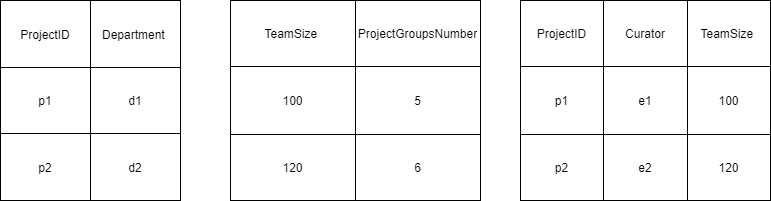

The diagram above was exported from draw.io. Its source (the exported page's mxGraphModel, read from the mxfile embedded in the PNG):
<mxGraphModel dx="1361" dy="413" grid="1" gridSize="10" guides="1" tooltips="1" connect="1" arrows="1" fold="1" page="1" pageScale="1" pageWidth="827" pageHeight="1169" math="0" shadow="0">
  <root>
    <mxCell id="0" />
    <mxCell id="1" parent="0" />
    <mxCell id="LBVeVu2Pn1ALumOAtn1J-1" value="" style="shape=table;html=1;whiteSpace=wrap;startSize=0;container=1;collapsible=0;childLayout=tableLayout;" vertex="1" parent="1">
      <mxGeometry x="-240" y="120" width="180" height="200" as="geometry" />
    </mxCell>
    <mxCell id="LBVeVu2Pn1ALumOAtn1J-2" value="" style="shape=partialRectangle;html=1;whiteSpace=wrap;collapsible=0;dropTarget=0;pointerEvents=0;fillColor=none;top=0;left=0;bottom=0;right=0;points=[[0,0.5],[1,0.5]];portConstraint=eastwest;" vertex="1" parent="LBVeVu2Pn1ALumOAtn1J-1">
      <mxGeometry width="180" height="67" as="geometry" />
    </mxCell>
    <mxCell id="LBVeVu2Pn1ALumOAtn1J-3" value="ProjectID" style="shape=partialRectangle;html=1;whiteSpace=wrap;connectable=0;fillColor=none;top=0;left=0;bottom=0;right=0;overflow=hidden;pointerEvents=1;" vertex="1" parent="LBVeVu2Pn1ALumOAtn1J-2">
      <mxGeometry width="90" height="67" as="geometry">
        <mxRectangle width="90" height="67" as="alternateBounds" />
      </mxGeometry>
    </mxCell>
    <mxCell id="LBVeVu2Pn1ALumOAtn1J-4" value="Department&amp;nbsp;" style="shape=partialRectangle;html=1;whiteSpace=wrap;connectable=0;fillColor=none;top=0;left=0;bottom=0;right=0;overflow=hidden;pointerEvents=1;" vertex="1" parent="LBVeVu2Pn1ALumOAtn1J-2">
      <mxGeometry x="90" width="90" height="67" as="geometry">
        <mxRectangle width="90" height="67" as="alternateBounds" />
      </mxGeometry>
    </mxCell>
    <mxCell id="LBVeVu2Pn1ALumOAtn1J-6" value="" style="shape=partialRectangle;html=1;whiteSpace=wrap;collapsible=0;dropTarget=0;pointerEvents=0;fillColor=none;top=0;left=0;bottom=0;right=0;points=[[0,0.5],[1,0.5]];portConstraint=eastwest;" vertex="1" parent="LBVeVu2Pn1ALumOAtn1J-1">
      <mxGeometry y="67" width="180" height="66" as="geometry" />
    </mxCell>
    <mxCell id="LBVeVu2Pn1ALumOAtn1J-7" value="p1" style="shape=partialRectangle;html=1;whiteSpace=wrap;connectable=0;fillColor=none;top=0;left=0;bottom=0;right=0;overflow=hidden;pointerEvents=1;" vertex="1" parent="LBVeVu2Pn1ALumOAtn1J-6">
      <mxGeometry width="90" height="66" as="geometry">
        <mxRectangle width="90" height="66" as="alternateBounds" />
      </mxGeometry>
    </mxCell>
    <mxCell id="LBVeVu2Pn1ALumOAtn1J-8" value="d1" style="shape=partialRectangle;html=1;whiteSpace=wrap;connectable=0;fillColor=none;top=0;left=0;bottom=0;right=0;overflow=hidden;pointerEvents=1;" vertex="1" parent="LBVeVu2Pn1ALumOAtn1J-6">
      <mxGeometry x="90" width="90" height="66" as="geometry">
        <mxRectangle width="90" height="66" as="alternateBounds" />
      </mxGeometry>
    </mxCell>
    <mxCell id="LBVeVu2Pn1ALumOAtn1J-10" value="" style="shape=partialRectangle;html=1;whiteSpace=wrap;collapsible=0;dropTarget=0;pointerEvents=0;fillColor=none;top=0;left=0;bottom=0;right=0;points=[[0,0.5],[1,0.5]];portConstraint=eastwest;" vertex="1" parent="LBVeVu2Pn1ALumOAtn1J-1">
      <mxGeometry y="133" width="180" height="67" as="geometry" />
    </mxCell>
    <mxCell id="LBVeVu2Pn1ALumOAtn1J-11" value="p2" style="shape=partialRectangle;html=1;whiteSpace=wrap;connectable=0;fillColor=none;top=0;left=0;bottom=0;right=0;overflow=hidden;pointerEvents=1;" vertex="1" parent="LBVeVu2Pn1ALumOAtn1J-10">
      <mxGeometry width="90" height="67" as="geometry">
        <mxRectangle width="90" height="67" as="alternateBounds" />
      </mxGeometry>
    </mxCell>
    <mxCell id="LBVeVu2Pn1ALumOAtn1J-12" value="d2" style="shape=partialRectangle;html=1;whiteSpace=wrap;connectable=0;fillColor=none;top=0;left=0;bottom=0;right=0;overflow=hidden;pointerEvents=1;" vertex="1" parent="LBVeVu2Pn1ALumOAtn1J-10">
      <mxGeometry x="90" width="90" height="67" as="geometry">
        <mxRectangle width="90" height="67" as="alternateBounds" />
      </mxGeometry>
    </mxCell>
    <mxCell id="LBVeVu2Pn1ALumOAtn1J-14" value="" style="shape=table;html=1;whiteSpace=wrap;startSize=0;container=1;collapsible=0;childLayout=tableLayout;" vertex="1" parent="1">
      <mxGeometry x="280" y="120" width="250" height="200" as="geometry" />
    </mxCell>
    <mxCell id="LBVeVu2Pn1ALumOAtn1J-15" value="" style="shape=partialRectangle;html=1;whiteSpace=wrap;collapsible=0;dropTarget=0;pointerEvents=0;fillColor=none;top=0;left=0;bottom=0;right=0;points=[[0,0.5],[1,0.5]];portConstraint=eastwest;" vertex="1" parent="LBVeVu2Pn1ALumOAtn1J-14">
      <mxGeometry width="250" height="66" as="geometry" />
    </mxCell>
    <mxCell id="LBVeVu2Pn1ALumOAtn1J-16" value="ProjectID" style="shape=partialRectangle;html=1;whiteSpace=wrap;connectable=0;fillColor=none;top=0;left=0;bottom=0;right=0;overflow=hidden;pointerEvents=1;" vertex="1" parent="LBVeVu2Pn1ALumOAtn1J-15">
      <mxGeometry width="83" height="66" as="geometry">
        <mxRectangle width="83" height="66" as="alternateBounds" />
      </mxGeometry>
    </mxCell>
    <mxCell id="LBVeVu2Pn1ALumOAtn1J-17" value="Curator" style="shape=partialRectangle;html=1;whiteSpace=wrap;connectable=0;fillColor=none;top=0;left=0;bottom=0;right=0;overflow=hidden;pointerEvents=1;" vertex="1" parent="LBVeVu2Pn1ALumOAtn1J-15">
      <mxGeometry x="83" width="84" height="66" as="geometry">
        <mxRectangle width="84" height="66" as="alternateBounds" />
      </mxGeometry>
    </mxCell>
    <mxCell id="LBVeVu2Pn1ALumOAtn1J-18" value="TeamSize&amp;nbsp;" style="shape=partialRectangle;html=1;whiteSpace=wrap;connectable=0;fillColor=none;top=0;left=0;bottom=0;right=0;overflow=hidden;pointerEvents=1;" vertex="1" parent="LBVeVu2Pn1ALumOAtn1J-15">
      <mxGeometry x="167" width="83" height="66" as="geometry">
        <mxRectangle width="83" height="66" as="alternateBounds" />
      </mxGeometry>
    </mxCell>
    <mxCell id="LBVeVu2Pn1ALumOAtn1J-19" value="" style="shape=partialRectangle;html=1;whiteSpace=wrap;collapsible=0;dropTarget=0;pointerEvents=0;fillColor=none;top=0;left=0;bottom=0;right=0;points=[[0,0.5],[1,0.5]];portConstraint=eastwest;" vertex="1" parent="LBVeVu2Pn1ALumOAtn1J-14">
      <mxGeometry y="66" width="250" height="68" as="geometry" />
    </mxCell>
    <mxCell id="LBVeVu2Pn1ALumOAtn1J-20" value="p1" style="shape=partialRectangle;html=1;whiteSpace=wrap;connectable=0;fillColor=none;top=0;left=0;bottom=0;right=0;overflow=hidden;pointerEvents=1;" vertex="1" parent="LBVeVu2Pn1ALumOAtn1J-19">
      <mxGeometry width="83" height="68" as="geometry">
        <mxRectangle width="83" height="68" as="alternateBounds" />
      </mxGeometry>
    </mxCell>
    <mxCell id="LBVeVu2Pn1ALumOAtn1J-21" value="e1" style="shape=partialRectangle;html=1;whiteSpace=wrap;connectable=0;fillColor=none;top=0;left=0;bottom=0;right=0;overflow=hidden;pointerEvents=1;" vertex="1" parent="LBVeVu2Pn1ALumOAtn1J-19">
      <mxGeometry x="83" width="84" height="68" as="geometry">
        <mxRectangle width="84" height="68" as="alternateBounds" />
      </mxGeometry>
    </mxCell>
    <mxCell id="LBVeVu2Pn1ALumOAtn1J-22" value="100" style="shape=partialRectangle;html=1;whiteSpace=wrap;connectable=0;fillColor=none;top=0;left=0;bottom=0;right=0;overflow=hidden;pointerEvents=1;" vertex="1" parent="LBVeVu2Pn1ALumOAtn1J-19">
      <mxGeometry x="167" width="83" height="68" as="geometry">
        <mxRectangle width="83" height="68" as="alternateBounds" />
      </mxGeometry>
    </mxCell>
    <mxCell id="LBVeVu2Pn1ALumOAtn1J-23" value="" style="shape=partialRectangle;html=1;whiteSpace=wrap;collapsible=0;dropTarget=0;pointerEvents=0;fillColor=none;top=0;left=0;bottom=0;right=0;points=[[0,0.5],[1,0.5]];portConstraint=eastwest;" vertex="1" parent="LBVeVu2Pn1ALumOAtn1J-14">
      <mxGeometry y="134" width="250" height="66" as="geometry" />
    </mxCell>
    <mxCell id="LBVeVu2Pn1ALumOAtn1J-24" value="p2" style="shape=partialRectangle;html=1;whiteSpace=wrap;connectable=0;fillColor=none;top=0;left=0;bottom=0;right=0;overflow=hidden;pointerEvents=1;" vertex="1" parent="LBVeVu2Pn1ALumOAtn1J-23">
      <mxGeometry width="83" height="66" as="geometry">
        <mxRectangle width="83" height="66" as="alternateBounds" />
      </mxGeometry>
    </mxCell>
    <mxCell id="LBVeVu2Pn1ALumOAtn1J-25" value="e2" style="shape=partialRectangle;html=1;whiteSpace=wrap;connectable=0;fillColor=none;top=0;left=0;bottom=0;right=0;overflow=hidden;pointerEvents=1;" vertex="1" parent="LBVeVu2Pn1ALumOAtn1J-23">
      <mxGeometry x="83" width="84" height="66" as="geometry">
        <mxRectangle width="84" height="66" as="alternateBounds" />
      </mxGeometry>
    </mxCell>
    <mxCell id="LBVeVu2Pn1ALumOAtn1J-26" value="120" style="shape=partialRectangle;html=1;whiteSpace=wrap;connectable=0;fillColor=none;top=0;left=0;bottom=0;right=0;overflow=hidden;pointerEvents=1;" vertex="1" parent="LBVeVu2Pn1ALumOAtn1J-23">
      <mxGeometry x="167" width="83" height="66" as="geometry">
        <mxRectangle width="83" height="66" as="alternateBounds" />
      </mxGeometry>
    </mxCell>
    <mxCell id="LBVeVu2Pn1ALumOAtn1J-27" value="" style="shape=table;html=1;whiteSpace=wrap;startSize=0;container=1;collapsible=0;childLayout=tableLayout;" vertex="1" parent="1">
      <mxGeometry x="-10" y="120" width="250" height="200" as="geometry" />
    </mxCell>
    <mxCell id="LBVeVu2Pn1ALumOAtn1J-28" value="" style="shape=partialRectangle;html=1;whiteSpace=wrap;collapsible=0;dropTarget=0;pointerEvents=0;fillColor=none;top=0;left=0;bottom=0;right=0;points=[[0,0.5],[1,0.5]];portConstraint=eastwest;" vertex="1" parent="LBVeVu2Pn1ALumOAtn1J-27">
      <mxGeometry width="250" height="66" as="geometry" />
    </mxCell>
    <mxCell id="LBVeVu2Pn1ALumOAtn1J-29" value="TeamSize&amp;nbsp;" style="shape=partialRectangle;html=1;whiteSpace=wrap;connectable=0;fillColor=none;top=0;left=0;bottom=0;right=0;overflow=hidden;pointerEvents=1;" vertex="1" parent="LBVeVu2Pn1ALumOAtn1J-28">
      <mxGeometry width="125" height="66" as="geometry">
        <mxRectangle width="125" height="66" as="alternateBounds" />
      </mxGeometry>
    </mxCell>
    <mxCell id="LBVeVu2Pn1ALumOAtn1J-30" value="ProjectGroupsNumber" style="shape=partialRectangle;html=1;whiteSpace=wrap;connectable=0;fillColor=none;top=0;left=0;bottom=0;right=0;overflow=hidden;pointerEvents=1;" vertex="1" parent="LBVeVu2Pn1ALumOAtn1J-28">
      <mxGeometry x="125" width="125" height="66" as="geometry">
        <mxRectangle width="125" height="66" as="alternateBounds" />
      </mxGeometry>
    </mxCell>
    <mxCell id="LBVeVu2Pn1ALumOAtn1J-31" value="" style="shape=partialRectangle;html=1;whiteSpace=wrap;collapsible=0;dropTarget=0;pointerEvents=0;fillColor=none;top=0;left=0;bottom=0;right=0;points=[[0,0.5],[1,0.5]];portConstraint=eastwest;" vertex="1" parent="LBVeVu2Pn1ALumOAtn1J-27">
      <mxGeometry y="66" width="250" height="68" as="geometry" />
    </mxCell>
    <mxCell id="LBVeVu2Pn1ALumOAtn1J-32" value="100" style="shape=partialRectangle;html=1;whiteSpace=wrap;connectable=0;fillColor=none;top=0;left=0;bottom=0;right=0;overflow=hidden;pointerEvents=1;" vertex="1" parent="LBVeVu2Pn1ALumOAtn1J-31">
      <mxGeometry width="125" height="68" as="geometry">
        <mxRectangle width="125" height="68" as="alternateBounds" />
      </mxGeometry>
    </mxCell>
    <mxCell id="LBVeVu2Pn1ALumOAtn1J-33" value="5" style="shape=partialRectangle;html=1;whiteSpace=wrap;connectable=0;fillColor=none;top=0;left=0;bottom=0;right=0;overflow=hidden;pointerEvents=1;" vertex="1" parent="LBVeVu2Pn1ALumOAtn1J-31">
      <mxGeometry x="125" width="125" height="68" as="geometry">
        <mxRectangle width="125" height="68" as="alternateBounds" />
      </mxGeometry>
    </mxCell>
    <mxCell id="LBVeVu2Pn1ALumOAtn1J-34" value="" style="shape=partialRectangle;html=1;whiteSpace=wrap;collapsible=0;dropTarget=0;pointerEvents=0;fillColor=none;top=0;left=0;bottom=0;right=0;points=[[0,0.5],[1,0.5]];portConstraint=eastwest;" vertex="1" parent="LBVeVu2Pn1ALumOAtn1J-27">
      <mxGeometry y="134" width="250" height="66" as="geometry" />
    </mxCell>
    <mxCell id="LBVeVu2Pn1ALumOAtn1J-35" value="120" style="shape=partialRectangle;html=1;whiteSpace=wrap;connectable=0;fillColor=none;top=0;left=0;bottom=0;right=0;overflow=hidden;pointerEvents=1;" vertex="1" parent="LBVeVu2Pn1ALumOAtn1J-34">
      <mxGeometry width="125" height="66" as="geometry">
        <mxRectangle width="125" height="66" as="alternateBounds" />
      </mxGeometry>
    </mxCell>
    <mxCell id="LBVeVu2Pn1ALumOAtn1J-36" value="6" style="shape=partialRectangle;html=1;whiteSpace=wrap;connectable=0;fillColor=none;top=0;left=0;bottom=0;right=0;overflow=hidden;pointerEvents=1;" vertex="1" parent="LBVeVu2Pn1ALumOAtn1J-34">
      <mxGeometry x="125" width="125" height="66" as="geometry">
        <mxRectangle width="125" height="66" as="alternateBounds" />
      </mxGeometry>
    </mxCell>
  </root>
</mxGraphModel>